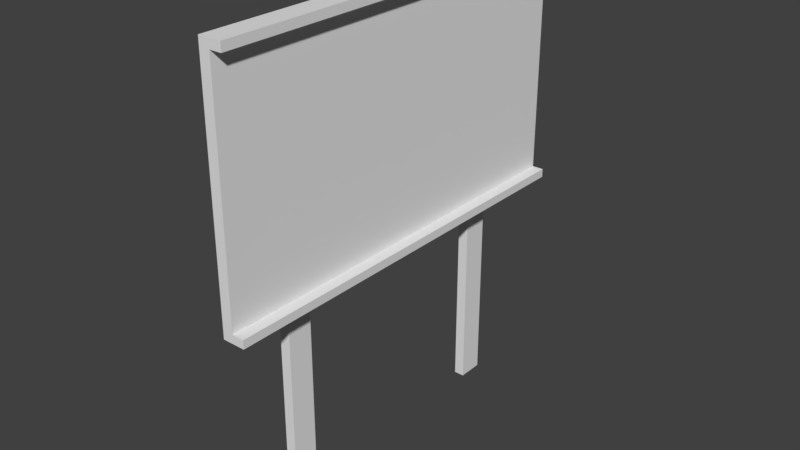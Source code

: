 # Source: billboard-broken.blend  (saved by Blender 2.79.0; exported with 4.5.12 LTS)
import bpy
from mathutils import Matrix  # noqa: F401  (used for matrix-valued properties, if any)

bpy.ops.wm.read_factory_settings(use_empty=True)
scene = bpy.context.scene
scene.name = 'Scene'

# ---- collections
col_collection_1 = bpy.data.collections.new('Collection 1'); scene.collection.children.link(col_collection_1)

# ---- world
world_world = bpy.data.worlds.new('World'); scene.world = world_world
world_world.color = (0.05088, 0.05088, 0.05088)
world_world.use_sun_shadow = False
world_world.sun_shadow_jitter_overblur = 0.0
world_world.cycles.sampling_method = 'MANUAL'

# ---- meshes
me_cube_014 = bpy.data.meshes.new('Cube.014')
me_cube_014.from_pydata([(1.0, 1.0, 0.3954), (-1.0, 1.0, 0.3954), (-1.0, -1.0, 0.3627), (1.0, -1.0, 0.3627), (1.0, 1.0, -0.463), (-1.0, 1.0, -0.463), (-1.0, -1.0, -0.2422), (1.0, -1.0, -0.2422)], [], [(4, 5, 1, 0), (5, 6, 2, 1), (6, 7, 3, 2), (7, 4, 0, 3), (5, 4, 7, 6), (1, 2, 3, 0)])
_uv = me_cube_014.uv_layers.new(name='UVMap')
_uv.uv.foreach_set('vector', [0.306, 0.2741, 0.3576, 0.2741, 0.3576, 0.6963, 0.306, 0.6963, 0.2034, 0.7278, 0.1553, 0.6293, 0.1553, 0.3592, 0.2034, 0.3446, 0.3588, 0.6224, 0.3056, 0.6224, 0.3056, 0.3213, 0.3588, 0.3213, 0.2034, 0.6293, 0.1553, 0.7279, 0.1553, 0.3447, 0.2034, 0.3593, 0.2034, 0.7278, 0.1553, 0.7279, 0.3056, 0.6224, 0.1553, 0.6293, 0.2034, 0.3446, 0.1553, 0.3592, 0.3056, 0.3213, 0.1553, 0.3447])
me_cube_014.use_remesh_preserve_volume = False
me_cube_014.use_remesh_preserve_attributes = False
me_cube_014.use_mirror_vertex_groups = False
me_cube_014.update()
me_cube_013 = bpy.data.meshes.new('Cube.013')
me_cube_013.from_pydata([(1.0, 1.0, 1.0), (1.0, -1.0, 1.0), (-1.0, 1.0, 1.0), (-1.0, -1.0, 1.0), (1.0, 1.0, 0.3954), (-1.0, 1.0, 0.3954), (-1.0, -1.0, 0.3627), (1.0, -1.0, 0.3627)], [], [(0, 2, 3, 1), (4, 5, 2, 0), (5, 6, 3, 2), (6, 7, 1, 3), (7, 4, 0, 1), (5, 4, 7, 6)])
_uv = me_cube_013.uv_layers.new(name='UVMap')
_uv.uv.foreach_set('vector', [0.4009, 0.4826, 0.4009, 0.5236, 0.3599, 0.5236, 0.3599, 0.4826, 0.306, 0.6963, 0.3576, 0.6963, 0.3576, 0.9938, 0.306, 0.9938, 0.2034, 0.3446, 0.1553, 0.3592, 0.1553, 0.07472, 0.2034, 0.07472, 0.3588, 0.3213, 0.3056, 0.3213, 0.3056, 0.004174, 0.3588, 0.004174, 0.2034, 0.3593, 0.1553, 0.3447, 0.1553, 0.07478, 0.2034, 0.07478, 0.2034, 0.3446, 0.1553, 0.3447, 0.3056, 0.3213, 0.1553, 0.3592])
me_cube_013.use_remesh_preserve_volume = False
me_cube_013.use_remesh_preserve_attributes = False
me_cube_013.use_mirror_vertex_groups = False
me_cube_013.update()
me_cube_012 = bpy.data.meshes.new('Cube.012')
me_cube_012.from_pydata([(1.0, 1.0, 0.1828), (-1.0, 1.0, 0.1828), (-1.0, -1.0, 0.2891), (1.0, -1.0, 0.2891), (1.0, 1.0, -0.4425), (-1.0, 1.0, -0.4425), (-1.0, -1.0, -0.5447), (1.0, -1.0, -0.5447)], [], [(5, 6, 2, 1), (6, 7, 3, 2), (7, 4, 0, 3), (4, 5, 1, 0), (1, 2, 3, 0), (6, 5, 4, 7)])
_uv = me_cube_012.uv_layers.new(name='UVMap')
_uv.uv.foreach_set('vector', [0.2034, 0.7187, 0.1553, 0.7643, 0.1553, 0.3921, 0.2034, 0.4395, 0.3588, 0.7729, 0.3056, 0.7729, 0.3056, 0.3579, 0.3588, 0.3579, 0.2034, 0.7644, 0.1553, 0.7187, 0.1553, 0.4396, 0.2034, 0.3921, 0.306, 0.2841, 0.3576, 0.2841, 0.3576, 0.5918, 0.306, 0.5918, 0.3576, 0.5918, 0.3588, 0.3579, 0.2034, 0.3921, 0.306, 0.5918, 0.3588, 0.7729, 0.3576, 0.2841, 0.1553, 0.7187, 0.3056, 0.7729])
me_cube_012.use_remesh_preserve_volume = False
me_cube_012.use_remesh_preserve_attributes = False
me_cube_012.use_mirror_vertex_groups = False
me_cube_012.update()
me_cube_011 = bpy.data.meshes.new('Cube.011')
me_cube_011.from_pydata([(1.0, 1.0, 1.0), (1.0, -1.0, 1.0), (-1.0, 1.0, 1.0), (-1.0, -1.0, 1.0), (1.0, 1.0, 0.1828), (-1.0, 1.0, 0.1828), (-1.0, -1.0, 0.2891), (1.0, -1.0, 0.2891)], [], [(0, 2, 3, 1), (5, 6, 3, 2), (6, 7, 1, 3), (7, 4, 0, 1), (4, 5, 2, 0), (5, 4, 7, 6)])
_uv = me_cube_011.uv_layers.new(name='UVMap')
_uv.uv.foreach_set('vector', [0.4009, 0.4826, 0.4009, 0.5236, 0.3599, 0.5236, 0.3599, 0.4826, 0.2034, 0.4395, 0.1553, 0.3921, 0.1553, 0.07472, 0.2034, 0.07472, 0.3588, 0.3579, 0.3056, 0.3579, 0.3056, 0.004174, 0.3588, 0.004174, 0.2034, 0.3921, 0.1553, 0.4396, 0.1553, 0.07478, 0.2034, 0.07478, 0.306, 0.5918, 0.3576, 0.5918, 0.3576, 0.9938, 0.306, 0.9938, 0.3576, 0.5918, 0.306, 0.5918, 0.2034, 0.3921, 0.3588, 0.3579])
me_cube_011.use_remesh_preserve_volume = False
me_cube_011.use_remesh_preserve_attributes = False
me_cube_011.use_mirror_vertex_groups = False
me_cube_011.update()
me_cube_010 = bpy.data.meshes.new('Cube.010')
me_cube_010.from_pydata([(-0.05107, -2.0, 1.103), (0.05107, -2.0, 1.103), (-0.05107, -2.0, 1.185), (0.05107, -2.0, 1.185), (0.1651, -2.0, 1.103), (0.1651, -2.0, 1.185), (0.05107, 0.03868, 0.7621), (0.05107, -0.9783, 0.3209), (-0.05107, 0.03868, 0.7621), (-0.05107, -0.9783, 0.3209), (-0.05107, -2.0, 0.7944), (0.05107, -2.0, 0.7944), (0.1651, -0.1604, 1.103), (-0.05107, -0.2411, 1.185), (-0.05107, -0.1604, 1.103), (0.05107, -0.1604, 1.103), (0.05107, -0.2411, 1.185), (0.1651, -0.2411, 1.185)], [], [(0, 2, 13, 14), (1, 3, 2, 0), (1, 15, 12, 4), (3, 1, 4, 5), (11, 7, 6, 15, 1), (10, 11, 1, 0), (17, 16, 3, 5), (14, 8, 9, 10, 0), (12, 17, 5, 4), (16, 13, 2, 3), (13, 17, 12, 14), (14, 15, 6, 8), (7, 9, 8, 6), (10, 9, 7, 11)])
_uv = me_cube_010.uv_layers.new(name='UVMap')
_uv.uv.foreach_set('vector', [0.0339, 0.9561, 0.02204, 0.9561, 0.02204, 0.8165, 0.0339, 0.8101, 0.9644, 0.3544, 0.9763, 0.3544, 0.9763, 0.6719, 0.9644, 0.6719, 0.3932, 0.3562, 0.3932, 0.5578, 0.3643, 0.5578, 0.3643, 0.3562, 0.9763, 0.3544, 0.9644, 0.3544, 0.9644, 0.0, 0.9763, 0.0, -0.001463, 0.8571, 0.2547, 0.6443, 0.5097, 0.8426, 0.4598, 0.9957, -0.001465, 0.9957, 0.492, 0.8184, 0.5295, 0.8184, 0.5295, 0.9311, 0.492, 0.9311, 0.1046, 0.3698, 0.1533, 0.3698, 0.1533, 0.6351, 0.1046, 0.6351, 0.4598, -0.0003737, 0.5097, 0.1542, 0.2551, 0.3544, -0.0006969, 0.1395, -0.0006969, -0.0003737, 0.04723, 0.7042, 0.0293, 0.6945, 0.0293, 0.4835, 0.04723, 0.4835, 0.1533, 0.3698, 0.1969, 0.3698, 0.1969, 0.6351, 0.1533, 0.6351, 0.02204, 0.8165, 0.0293, 0.6945, 0.04723, 0.7042, 0.0339, 0.8101, 0.4598, -0.0003737, 0.4598, 0.9957, 0.5097, 0.8426, 0.5097, 0.1542, 0.2547, 0.6443, 0.2551, 0.3544, 0.5097, 0.1542, 0.5097, 0.8426, 0.492, 0.8184, 0.2551, 0.3544, 0.2547, 0.6443, 0.5295, 0.8184])
me_cube_010.use_remesh_preserve_volume = False
me_cube_010.use_remesh_preserve_attributes = False
me_cube_010.use_mirror_vertex_groups = False
me_cube_010.update()
me_cube_009 = bpy.data.meshes.new('Cube.009')
me_cube_009.from_pydata([(0.1651, 1.808, 1.103), (0.05107, 1.808, 1.103), (-0.05107, 1.884, 1.185), (0.05107, 1.884, 1.185), (0.1651, 1.884, 1.185), (-0.05107, 1.808, 1.103), (0.05107, 1.416, 0.6814), (-0.05107, 1.416, 0.6814), (0.05107, 0.03868, 0.7621), (-0.05107, 0.03868, 0.7621), (0.1651, -0.1604, 1.103), (-0.05107, -0.2411, 1.185), (-0.05107, -0.1604, 1.103), (0.05107, -0.1604, 1.103), (0.05107, -0.2411, 1.185), (0.1651, -0.2411, 1.185)], [], [(5, 7, 9, 12), (0, 4, 15, 10), (3, 2, 11, 14), (4, 3, 14, 15), (10, 13, 1, 0), (12, 11, 2, 5), (13, 8, 6, 1), (1, 6, 7, 5), (2, 4, 0, 5), (8, 9, 7, 6), (12, 9, 8, 13), (11, 12, 10, 15)])
_uv = me_cube_009.uv_layers.new(name='UVMap')
_uv.uv.foreach_set('vector', [0.9526, -0.0003737, 0.8545, 0.1908, 0.5097, 0.1542, 0.4598, -0.0003737, 0.04723, 0.9403, 0.0293, 0.9495, 0.0293, 0.6945, 0.04723, 0.7042, 0.1533, 0.04932, 0.1969, 0.04932, 0.1969, 0.3698, 0.1533, 0.3698, 0.1046, 0.04932, 0.1533, 0.04932, 0.1533, 0.3698, 0.1046, 0.3698, 0.3643, 0.5578, 0.3932, 0.5578, 0.3932, 0.7736, 0.3643, 0.7736, 0.0339, 0.8101, 0.02204, 0.8165, 0.02204, 0.6478, 0.0339, 0.6539, 0.4598, 0.9957, 0.5097, 0.8426, 0.8551, 0.8063, 0.9532, 0.9957, 0.9532, 0.9957, 0.8551, 0.8063, 0.8545, 0.1908, 0.9526, -0.0003737, 0.02204, 0.6478, 0.0293, 0.9495, 0.04723, 0.9403, 0.0339, 0.6539, 0.5097, 0.8426, 0.5097, 0.1542, 0.8545, 0.1908, 0.8551, 0.8063, 0.4598, -0.0003737, 0.5097, 0.1542, 0.5097, 0.8426, 0.4598, 0.9957, 0.02204, 0.8165, 0.0339, 0.8101, 0.04723, 0.7042, 0.0293, 0.6945])
me_cube_009.use_remesh_preserve_volume = False
me_cube_009.use_remesh_preserve_attributes = False
me_cube_009.use_mirror_vertex_groups = False
me_cube_009.update()
me_cube_008 = bpy.data.meshes.new('Cube.008')
me_cube_008.from_pydata([(-0.05107, 2.0, 1.103), (0.05107, 2.0, 1.103), (0.05107, 2.0, 1.185), (-0.05107, 2.0, 1.185), (0.1651, 2.0, 1.103), (0.1651, 2.0, 1.185), (-0.05107, 2.0, -0.4916), (0.05107, 2.0, -0.4916), (-0.05107, 0.9373, -0.1472), (0.05107, 0.9373, -0.1472), (0.1651, 1.808, 1.103), (0.05107, 1.808, 1.103), (-0.05107, 1.884, 1.185), (0.05107, 1.884, 1.185), (0.1651, 1.884, 1.185), (-0.05107, 1.808, 1.103), (0.05107, 1.416, 0.6814), (-0.05107, 1.416, 0.6814)], [], [(4, 5, 14, 10), (2, 13, 14, 5), (2, 3, 12, 13), (0, 3, 2, 1), (1, 2, 5, 4), (6, 8, 17, 15, 0), (7, 6, 0, 1), (11, 16, 9, 7, 1), (15, 12, 3, 0), (10, 11, 1, 4), (6, 7, 9, 8), (16, 17, 8, 9), (11, 15, 17, 16), (12, 15, 10, 14)])
_uv = me_cube_008.uv_layers.new(name='UVMap')
_uv.uv.foreach_set('vector', [0.04723, 0.9634, 0.0293, 0.9634, 0.0293, 0.9495, 0.04723, 0.9403, 0.1533, 0.03188, 0.1533, 0.04932, 0.1046, 0.04932, 0.1046, 0.03188, 0.1533, 0.03188, 0.1969, 0.03188, 0.1969, 0.04932, 0.1533, 0.04932, 0.9881, 0.0, 1.0, 0.0, 1.0, 0.3175, 0.9881, 0.3175, 0.9881, 0.3175, 1.0, 0.3175, 1.0, 0.6719, 0.9881, 0.6719, 1.001, 0.7231, 0.7346, 0.5668, 0.8545, 0.1908, 0.9526, -0.0003737, 1.001, -0.0003737, 0.492, 0.7078, 0.4545, 0.7078, 0.4545, 0.1252, 0.492, 0.1252, 0.9532, 0.9957, 0.8551, 0.8063, 0.735, 0.4338, 1.001, 0.279, 1.001, 0.9957, 0.0339, 0.6539, 0.02204, 0.6478, 0.02204, 0.6386, 0.0339, 0.6386, 0.3643, 0.7736, 0.3932, 0.7736, 0.3932, 0.7947, 0.3643, 0.7947, 0.4545, 0.7078, 0.492, 0.7078, 0.735, 0.4338, 0.7346, 0.5668, 0.8551, 0.8063, 0.8545, 0.1908, 0.7346, 0.5668, 0.735, 0.4338, 0.9532, 0.9957, 0.9526, -0.0003737, 0.8545, 0.1908, 0.8551, 0.8063, 0.02204, 0.6478, 0.0339, 0.6539, 0.04723, 0.9403, 0.0293, 0.9495])
me_cube_008.use_remesh_preserve_volume = False
me_cube_008.use_remesh_preserve_attributes = False
me_cube_008.use_mirror_vertex_groups = False
me_cube_008.update()
me_cube_006 = bpy.data.meshes.new('Cube.006')
me_cube_006.from_pydata([(-0.05107, -1.091, -0.3679), (-0.05107, -0.1281, -0.6907), (0.05107, -1.091, -0.3679), (0.05107, -0.1281, -0.6907), (-0.05107, 0.9373, -0.1472), (0.05107, 0.9373, -0.1472), (0.05107, 1.416, 0.6814), (-0.05107, 1.416, 0.6814), (0.05107, 0.03868, 0.7621), (0.05107, -0.9783, 0.3209), (-0.05107, 0.03868, 0.7621), (-0.05107, -0.9783, 0.3209)], [], [(3, 5, 6, 8, 9, 2), (0, 11, 10, 7, 4, 1), (9, 8, 10, 11), (8, 6, 7, 10), (6, 5, 4, 7), (4, 5, 3, 1), (1, 3, 2, 0), (2, 9, 11, 0)])
_uv = me_cube_006.uv_layers.new(name='UVMap')
_uv.uv.foreach_set('vector', [0.4679, 0.1895, 0.735, 0.4338, 0.8551, 0.8063, 0.5097, 0.8426, 0.2547, 0.6443, 0.2264, 0.3346, 0.2268, 0.6669, 0.2551, 0.3544, 0.5097, 0.1542, 0.8545, 0.1908, 0.7346, 0.5668, 0.4679, 0.8134, 0.2547, 0.6443, 0.5097, 0.8426, 0.5097, 0.1542, 0.2551, 0.3544, 0.5097, 0.8426, 0.8551, 0.8063, 0.8545, 0.1908, 0.5097, 0.1542, 0.8551, 0.8063, 0.735, 0.4338, 0.7346, 0.5668, 0.8545, 0.1908, 0.7346, 0.5668, 0.735, 0.4338, 0.4679, 0.1895, 0.4679, 0.8134, 0.4679, 0.8134, 0.4679, 0.1895, 0.2264, 0.3346, 0.2268, 0.6669, 0.2264, 0.3346, 0.2547, 0.6443, 0.2551, 0.3544, 0.2268, 0.6669])
me_cube_006.use_remesh_preserve_volume = False
me_cube_006.use_remesh_preserve_attributes = False
me_cube_006.use_mirror_vertex_groups = False
me_cube_006.update()
me_cube_005 = bpy.data.meshes.new('Cube.005')
me_cube_005.from_pydata([(-0.05107, 2.0, -1.103), (0.05107, 2.0, -1.103), (-0.05107, 2.0, -1.185), (0.05107, 2.0, -1.185), (0.1651, 2.0, -1.103), (0.1651, 2.0, -1.185), (-0.05107, 0.5822, -1.185), (0.1651, 0.5822, -1.185), (0.1651, 0.4638, -1.103), (0.05107, 0.4638, -1.103), (-0.05107, 0.4638, -1.103), (0.05107, 0.5822, -1.185), (-0.05107, -0.1281, -0.6907), (0.05107, -0.1281, -0.6907), (-0.05107, 2.0, -0.4916), (0.05107, 2.0, -0.4916), (-0.05107, 0.9373, -0.1472), (0.05107, 0.9373, -0.1472)], [], [(0, 14, 15, 1), (1, 15, 17, 13, 9), (2, 3, 11, 6), (1, 3, 2, 0), (0, 2, 6, 10), (1, 9, 8, 4), (3, 1, 4, 5), (8, 7, 5, 4), (10, 12, 16, 14, 0), (7, 11, 3, 5), (14, 16, 17, 15), (16, 12, 13, 17), (10, 9, 13, 12), (7, 8, 10, 6)])
_uv = me_cube_005.uv_layers.new(name='UVMap')
_uv.uv.foreach_set('vector', [0.4545, 0.9311, 0.4545, 0.7078, 0.492, 0.7078, 0.492, 0.9311, 1.001, 0.004316, 1.001, 0.279, 0.735, 0.4338, 0.4679, 0.1895, 0.6163, 0.004314, 0.1967, 0.6299, 0.1531, 0.6299, 0.1531, 0.4161, 0.1967, 0.4161, 0.9704, 0.3559, 0.9822, 0.3559, 0.9822, 0.6734, 0.9704, 0.6734, 0.01186, 0.6719, 0.02373, 0.6719, 0.02373, 0.7845, 0.01186, 0.7939, 0.3933, 0.3576, 0.3933, 0.526, 0.3643, 0.526, 0.3643, 0.3576, 0.9822, 0.3559, 0.9704, 0.3559, 0.9704, 0.001449, 0.9822, 0.001449, 0.01137, 0.7791, 0.0293, 0.7933, 0.0293, 0.9634, 0.01137, 0.9634, 0.6161, 1.0, 0.4679, 0.8134, 0.7346, 0.5668, 1.001, 0.7231, 1.001, 1.0, 0.1044, 0.4161, 0.1531, 0.4161, 0.1531, 0.6299, 0.1044, 0.6299, 0.4545, 0.7078, 0.7346, 0.5668, 0.735, 0.4338, 0.492, 0.7078, 0.7346, 0.5668, 0.4679, 0.8134, 0.4679, 0.1895, 0.735, 0.4338, 0.6161, 1.0, 0.6163, 0.004314, 0.4679, 0.1895, 0.4679, 0.8134, 0.0293, 0.7933, 0.01137, 0.7791, 0.01186, 0.7939, 0.02373, 0.7845])
me_cube_005.use_remesh_preserve_volume = False
me_cube_005.use_remesh_preserve_attributes = False
me_cube_005.use_mirror_vertex_groups = False
me_cube_005.update()
me_cube_003 = bpy.data.meshes.new('Cube.003')
me_cube_003.from_pydata([(-0.05107, -2.0, -1.103), (0.05107, -2.0, -1.103), (0.05107, -2.0, -1.185), (-0.05107, -2.0, -1.185), (0.1651, -2.0, -1.103), (0.1651, -2.0, -1.185), (-0.05107, 0.5822, -1.185), (0.1651, 0.5822, -1.185), (-0.05107, -2.0, -0.5939), (0.1651, 0.4638, -1.103), (0.05107, 0.4638, -1.103), (-0.05107, 0.4638, -1.103), (0.05107, 0.5822, -1.185), (0.05107, -2.0, -0.5939), (-0.05107, -1.091, -0.3679), (-0.05107, -0.1281, -0.6907), (0.05107, -1.091, -0.3679), (0.05107, -0.1281, -0.6907)], [], [(0, 8, 14, 15, 11), (1, 13, 8, 0), (4, 5, 7, 9), (0, 3, 2, 1), (2, 12, 7, 5), (1, 2, 5, 4), (6, 12, 2, 3), (11, 6, 3, 0), (9, 10, 1, 4), (10, 17, 16, 13, 1), (13, 16, 14, 8), (15, 14, 16, 17), (11, 15, 17, 10), (7, 6, 11, 9)])
_uv = me_cube_003.uv_layers.new(name='UVMap')
_uv.uv.foreach_set('vector', [-0.0006969, 1.0, -0.0006969, 0.7695, 0.2268, 0.6669, 0.4679, 0.8134, 0.6161, 1.0, 0.5295, 0.1252, 0.5295, 0.3112, 0.492, 0.3112, 0.492, 0.1252, 0.01137, 0.4835, 0.0293, 0.4835, 0.0293, 0.7933, 0.01137, 0.7791, 0.9881, 0.6719, 0.9763, 0.6719, 0.9763, 0.3544, 0.9881, 0.3544, 0.1531, 0.02672, 0.1531, 0.4161, 0.1044, 0.4161, 0.1044, 0.02672, 0.9881, 0.3544, 0.9763, 0.3544, 0.9763, 0.0, 0.9881, 0.0, 0.1967, 0.4161, 0.1531, 0.4161, 0.1531, 0.02672, 0.1967, 0.02672, 0.01186, 0.7939, 0.02373, 0.7845, 0.02373, 0.9894, 0.01186, 0.9894, 0.3643, 0.526, 0.3933, 0.526, 0.3933, 0.7962, 0.3643, 0.7962, 0.6163, 0.004314, 0.4679, 0.1895, 0.2264, 0.3346, -0.001456, 0.233, -0.001454, 0.004311, -0.001456, 0.233, 0.2264, 0.3346, 0.2268, 0.6669, -0.0006969, 0.7695, 0.4679, 0.8134, 0.2268, 0.6669, 0.2264, 0.3346, 0.4679, 0.1895, 0.6161, 1.0, 0.4679, 0.8134, 0.4679, 0.1895, 0.6163, 0.004314, 0.0293, 0.7933, 0.02373, 0.7845, 0.01186, 0.7939, 0.01137, 0.7791])
me_cube_003.use_remesh_preserve_volume = False
me_cube_003.use_remesh_preserve_attributes = False
me_cube_003.use_mirror_vertex_groups = False
me_cube_003.update()
me_cube_000 = bpy.data.meshes.new('Cube.000')
me_cube_000.from_pydata([(-0.05107, -2.0, -0.5939), (0.05107, -2.0, -0.5939), (-0.05107, -1.091, -0.3679), (0.05107, -1.091, -0.3679), (0.05107, -0.9783, 0.3209), (-0.05107, -0.9783, 0.3209), (-0.05107, -2.0, 0.7944), (0.05107, -2.0, 0.7944)], [], [(0, 1, 7, 6), (3, 4, 7, 1), (6, 5, 2, 0), (6, 7, 4, 5), (3, 2, 5, 4), (0, 2, 3, 1)])
_uv = me_cube_000.uv_layers.new(name='UVMap')
_uv.uv.foreach_set('vector', [0.492, 0.3112, 0.5295, 0.3112, 0.5295, 0.8184, 0.492, 0.8184, 0.2264, 0.3346, 0.2547, 0.6443, -0.001463, 0.8571, -0.001456, 0.233, -0.0006969, 0.1395, 0.2551, 0.3544, 0.2268, 0.6669, -0.0006969, 0.7695, 0.492, 0.8184, 0.5295, 0.8184, 0.2547, 0.6443, 0.2551, 0.3544, 0.2264, 0.3346, 0.2268, 0.6669, 0.2551, 0.3544, 0.2547, 0.6443, -0.0006969, 0.7695, 0.2268, 0.6669, 0.2264, 0.3346, -0.001456, 0.233])
me_cube_000.use_remesh_preserve_volume = False
me_cube_000.use_remesh_preserve_attributes = False
me_cube_000.use_mirror_vertex_groups = False
me_cube_000.update()
me_cube_002 = bpy.data.meshes.new('Cube.002')
me_cube_002.from_pydata([(1.0, 1.0, -1.0), (1.0, -1.0, -1.0), (-1.0, 1.0, -1.0), (-1.0, -1.0, -1.0), (1.0, 1.0, -0.4425), (-1.0, 1.0, -0.4425), (-1.0, -1.0, -0.5447), (1.0, -1.0, -0.5447)], [], [(2, 0, 1, 3), (1, 7, 6, 3), (0, 4, 7, 1), (2, 5, 4, 0), (3, 6, 5, 2), (6, 7, 4, 5)])
_uv = me_cube_002.uv_layers.new(name='UVMap')
_uv.uv.foreach_set('vector', [0.4008, 0.5232, 0.3598, 0.5232, 0.3598, 0.4822, 0.4008, 0.4822, 0.3056, 0.9995, 0.3056, 0.7729, 0.3588, 0.7729, 0.3588, 0.9995, 0.1553, 0.9676, 0.1553, 0.7187, 0.2034, 0.7644, 0.2034, 0.9676, 0.3576, 0.009869, 0.3576, 0.2841, 0.306, 0.2841, 0.306, 0.00987, 0.1553, 0.9676, 0.1553, 0.7643, 0.2034, 0.7187, 0.2034, 0.9676, 0.3588, 0.7729, 0.3056, 0.7729, 0.1553, 0.7187, 0.3576, 0.2841])
me_cube_002.use_remesh_preserve_volume = False
me_cube_002.use_remesh_preserve_attributes = False
me_cube_002.use_mirror_vertex_groups = False
me_cube_002.update()
me_cube_004 = bpy.data.meshes.new('Cube.004')
me_cube_004.from_pydata([(1.0, 1.0, -1.0), (1.0, -1.0, -1.0), (-1.0, 1.0, -1.0), (-1.0, -1.0, -1.0), (1.0, 1.0, -0.463), (-1.0, 1.0, -0.463), (-1.0, -1.0, -0.2422), (1.0, -1.0, -0.2422)], [], [(2, 0, 1, 3), (1, 7, 6, 3), (0, 4, 7, 1), (2, 5, 4, 0), (3, 6, 5, 2), (5, 6, 7, 4)])
_uv = me_cube_004.uv_layers.new(name='UVMap')
_uv.uv.foreach_set('vector', [0.4008, 0.5232, 0.3598, 0.5232, 0.3598, 0.4822, 0.4008, 0.4822, 0.3056, 0.9995, 0.3056, 0.6224, 0.3588, 0.6224, 0.3588, 0.9995, 0.1553, 0.9676, 0.1553, 0.7279, 0.2034, 0.6293, 0.2034, 0.9676, 0.3576, 0.009869, 0.3576, 0.2741, 0.306, 0.2741, 0.306, 0.00987, 0.1553, 0.9676, 0.1553, 0.6293, 0.2034, 0.7278, 0.2034, 0.9676, 0.2034, 0.7278, 0.1553, 0.6293, 0.3056, 0.6224, 0.1553, 0.7279])
me_cube_004.use_remesh_preserve_volume = False
me_cube_004.use_remesh_preserve_attributes = False
me_cube_004.use_mirror_vertex_groups = False
me_cube_004.update()

# ---- objects
ob_cube_013 = bpy.data.objects.new('Cube.013', me_cube_014)
ob_cube_012 = bpy.data.objects.new('Cube.012', me_cube_013)
ob_cube_011 = bpy.data.objects.new('Cube.011', me_cube_012)
ob_cube_007 = bpy.data.objects.new('Cube.007', me_cube_011)
ob_cube_010 = bpy.data.objects.new('Cube.010', me_cube_010)
ob_cube_009 = bpy.data.objects.new('Cube.009', me_cube_009)
ob_cube_008 = bpy.data.objects.new('Cube.008', me_cube_008)
ob_cube_006 = bpy.data.objects.new('Cube.006', me_cube_006)
ob_cube_005 = bpy.data.objects.new('Cube.005', me_cube_005)
ob_cube_004 = bpy.data.objects.new('Cube.004', me_cube_003)
ob_cube_003 = bpy.data.objects.new('Cube.003', me_cube_000)
ob_cube_001 = bpy.data.objects.new('Cube.001', me_cube_002)
ob_cube_002 = bpy.data.objects.new('Cube.002', me_cube_004)

# ---- transforms, parenting, visibility, modifiers, constraints
ob_cube_013.location = (-0.06975, -1.2, 1.316)
ob_cube_013.scale = (0.04973, 0.1238, 1.316)
ob_cube_013.lineart.crease_threshold = 0.0
ob_cube_012.location = (-0.06975, -1.2, 1.316)
ob_cube_012.scale = (0.04973, 0.1238, 1.316)
ob_cube_012.lineart.crease_threshold = 0.0
ob_cube_011.location = (-0.06975, 1.2, 1.316)
ob_cube_011.scale = (0.04973, 0.1238, 1.316)
ob_cube_011.lineart.crease_threshold = 0.0
ob_cube_007.location = (-0.06975, 1.2, 1.316)
ob_cube_007.scale = (0.04973, 0.1238, 1.316)
ob_cube_007.lineart.crease_threshold = 0.0
ob_cube_010.location = (0.03488, 0.0, 3.157)
ob_cube_010.lineart.crease_threshold = 0.0
ob_cube_009.location = (0.03488, 0.0, 3.157)
ob_cube_009.lineart.crease_threshold = 0.0
ob_cube_008.location = (0.03488, 0.0, 3.157)
ob_cube_008.lineart.crease_threshold = 0.0
ob_cube_006.location = (0.03488, 0.0, 3.157)
ob_cube_006.lineart.crease_threshold = 0.0
ob_cube_005.location = (0.03488, 0.0, 3.157)
ob_cube_005.lineart.crease_threshold = 0.0
ob_cube_004.location = (0.03488, 0.0, 3.157)
ob_cube_004.lineart.crease_threshold = 0.0
ob_cube_003.location = (0.03488, 0.0, 3.157)
ob_cube_003.lineart.crease_threshold = 0.0
ob_cube_001.location = (-0.06975, 1.2, 1.316)
ob_cube_001.scale = (0.04973, 0.1238, 1.316)
ob_cube_001.lineart.crease_threshold = 0.0
ob_cube_002.location = (-0.06975, -1.2, 1.316)
ob_cube_002.scale = (0.04973, 0.1238, 1.316)
ob_cube_002.lineart.crease_threshold = 0.0

# ---- collection membership
col_collection_1.objects.link(ob_cube_013)
col_collection_1.objects.link(ob_cube_012)
col_collection_1.objects.link(ob_cube_011)
col_collection_1.objects.link(ob_cube_007)
col_collection_1.objects.link(ob_cube_010)
col_collection_1.objects.link(ob_cube_009)
col_collection_1.objects.link(ob_cube_008)
col_collection_1.objects.link(ob_cube_006)
col_collection_1.objects.link(ob_cube_005)
col_collection_1.objects.link(ob_cube_004)
col_collection_1.objects.link(ob_cube_003)
col_collection_1.objects.link(ob_cube_001)
col_collection_1.objects.link(ob_cube_002)

# ---- scene / render settings (as saved in the file)
scene.frame_start = 1; scene.frame_end = 250; scene.frame_set(1)
scene.render.engine = 'BLENDER_EEVEE_NEXT'
scene.render.resolution_percentage = 50
scene.render.dither_intensity = 0.0
scene.cycles.use_denoising = False
scene.cycles.samples = 128
scene.cycles.sampling_pattern = 'TABULATED_SOBOL'
scene.cycles.use_adaptive_sampling = False
scene.cycles.use_light_tree = False
scene.cycles.blur_glossy = 0.0
scene.cycles.sample_clamp_indirect = 0.0
scene.view_settings.view_transform = 'Standard'
bpy.context.view_layer.update()

# ---- added for rendering (the .blend has no active camera and no usable light): camera, sun
cam_auto = bpy.data.cameras.new('AutoCamera')
cam_auto.lens = 50.0
cam_auto.sensor_width = 36.0
cam_auto.clip_end = 1000.0
ob_auto_camera = bpy.data.objects.new('AutoCamera', cam_auto)
scene.collection.objects.link(ob_auto_camera)
ob_auto_camera.location = (5.51067, -6.56452, 6.54715)
ob_auto_camera.rotation_euler = (1.09748, -7.21219e-08, 0.694738)
scene.camera = ob_auto_camera
light_auto_sun = bpy.data.lights.new('AutoSun', 'SUN')
light_auto_sun.energy = 3.0
light_auto_sun.angle = 0.0523599
ob_auto_sun = bpy.data.objects.new('AutoSun', light_auto_sun)
scene.collection.objects.link(ob_auto_sun)
ob_auto_sun.rotation_euler = (0.872665, 0.174533, 0.523599)
bpy.context.view_layer.update()
